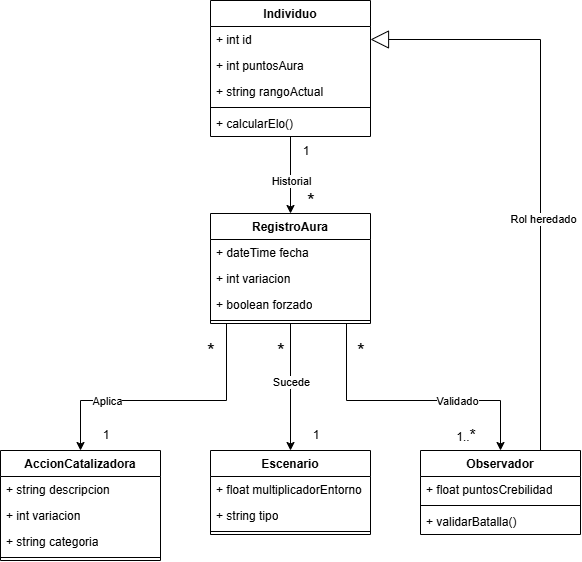

The diagram above was exported from draw.io. Its source (the exported page's mxGraphModel, read from the mxfile embedded in the PNG):
<mxGraphModel dx="1030" dy="562" grid="1" gridSize="10" guides="1" tooltips="1" connect="1" arrows="1" fold="1" page="1" pageScale="1" pageWidth="827" pageHeight="1169" math="0" shadow="0">
  <root>
    <mxCell id="0" />
    <mxCell id="1" parent="0" />
    <mxCell id="xG7tz4Ov7oGhB0Cj51RV-43" edge="1" parent="1" source="xG7tz4Ov7oGhB0Cj51RV-5" style="edgeStyle=orthogonalEdgeStyle;rounded=0;orthogonalLoop=1;jettySize=auto;html=1;entryX=0.5;entryY=0;entryDx=0;entryDy=0;" target="xG7tz4Ov7oGhB0Cj51RV-21">
      <mxGeometry relative="1" as="geometry" />
    </mxCell>
    <mxCell id="xG7tz4Ov7oGhB0Cj51RV-49" connectable="0" parent="xG7tz4Ov7oGhB0Cj51RV-43" style="edgeLabel;html=1;align=center;verticalAlign=middle;resizable=0;points=[];" value="Historial" vertex="1">
      <mxGeometry relative="1" x="-0.1146" y="2" as="geometry">
        <mxPoint x="-2" y="10" as="offset" />
      </mxGeometry>
    </mxCell>
    <mxCell id="xG7tz4Ov7oGhB0Cj51RV-5" parent="1" style="swimlane;fontStyle=1;align=center;verticalAlign=top;childLayout=stackLayout;horizontal=1;startSize=26;horizontalStack=0;resizeParent=1;resizeParentMax=0;resizeLast=0;collapsible=1;marginBottom=0;whiteSpace=wrap;html=1;" value="Individuo" vertex="1">
      <mxGeometry height="136" width="160" x="334" y="40" as="geometry" />
    </mxCell>
    <mxCell id="xG7tz4Ov7oGhB0Cj51RV-6" parent="xG7tz4Ov7oGhB0Cj51RV-5" style="text;strokeColor=none;fillColor=none;align=left;verticalAlign=top;spacingLeft=4;spacingRight=4;overflow=hidden;rotatable=0;points=[[0,0.5],[1,0.5]];portConstraint=eastwest;whiteSpace=wrap;html=1;" value="+ int id" vertex="1">
      <mxGeometry height="26" width="160" y="26" as="geometry" />
    </mxCell>
    <mxCell id="xG7tz4Ov7oGhB0Cj51RV-10" parent="xG7tz4Ov7oGhB0Cj51RV-5" style="text;strokeColor=none;fillColor=none;align=left;verticalAlign=top;spacingLeft=4;spacingRight=4;overflow=hidden;rotatable=0;points=[[0,0.5],[1,0.5]];portConstraint=eastwest;whiteSpace=wrap;html=1;" value="+ int puntosAura" vertex="1">
      <mxGeometry height="26" width="160" y="52" as="geometry" />
    </mxCell>
    <mxCell id="xG7tz4Ov7oGhB0Cj51RV-12" parent="xG7tz4Ov7oGhB0Cj51RV-5" style="text;strokeColor=none;fillColor=none;align=left;verticalAlign=top;spacingLeft=4;spacingRight=4;overflow=hidden;rotatable=0;points=[[0,0.5],[1,0.5]];portConstraint=eastwest;whiteSpace=wrap;html=1;" value="+ string rangoActual" vertex="1">
      <mxGeometry height="26" width="160" y="78" as="geometry" />
    </mxCell>
    <mxCell id="xG7tz4Ov7oGhB0Cj51RV-7" parent="xG7tz4Ov7oGhB0Cj51RV-5" style="line;strokeWidth=1;fillColor=none;align=left;verticalAlign=middle;spacingTop=-1;spacingLeft=3;spacingRight=3;rotatable=0;labelPosition=right;points=[];portConstraint=eastwest;strokeColor=inherit;" value="" vertex="1">
      <mxGeometry height="6" width="160" y="104" as="geometry" />
    </mxCell>
    <mxCell id="xG7tz4Ov7oGhB0Cj51RV-8" parent="xG7tz4Ov7oGhB0Cj51RV-5" style="text;strokeColor=none;fillColor=none;align=left;verticalAlign=top;spacingLeft=4;spacingRight=4;overflow=hidden;rotatable=0;points=[[0,0.5],[1,0.5]];portConstraint=eastwest;whiteSpace=wrap;html=1;" value="+ calcularElo()&amp;nbsp;" vertex="1">
      <mxGeometry height="26" width="160" y="110" as="geometry" />
    </mxCell>
    <mxCell id="xG7tz4Ov7oGhB0Cj51RV-44" edge="1" parent="1" source="xG7tz4Ov7oGhB0Cj51RV-21" style="edgeStyle=orthogonalEdgeStyle;rounded=0;orthogonalLoop=1;jettySize=auto;html=1;entryX=0.5;entryY=0;entryDx=0;entryDy=0;" target="xG7tz4Ov7oGhB0Cj51RV-27">
      <mxGeometry relative="1" as="geometry">
        <Array as="points">
          <mxPoint x="350.03" y="440.03" />
          <mxPoint x="204.03" y="440.03" />
        </Array>
      </mxGeometry>
    </mxCell>
    <mxCell id="xG7tz4Ov7oGhB0Cj51RV-53" connectable="0" parent="xG7tz4Ov7oGhB0Cj51RV-44" style="edgeLabel;html=1;align=center;verticalAlign=middle;resizable=0;points=[];" value="Aplica" vertex="1">
      <mxGeometry relative="1" x="0.7418" y="-2" as="geometry">
        <mxPoint x="28" y="-15" as="offset" />
      </mxGeometry>
    </mxCell>
    <mxCell id="xG7tz4Ov7oGhB0Cj51RV-45" edge="1" parent="1" source="xG7tz4Ov7oGhB0Cj51RV-21" style="edgeStyle=orthogonalEdgeStyle;rounded=0;orthogonalLoop=1;jettySize=auto;html=1;entryX=0.5;entryY=0;entryDx=0;entryDy=0;" target="xG7tz4Ov7oGhB0Cj51RV-32">
      <mxGeometry relative="1" as="geometry" />
    </mxCell>
    <mxCell id="xG7tz4Ov7oGhB0Cj51RV-59" connectable="0" parent="xG7tz4Ov7oGhB0Cj51RV-45" style="edgeLabel;html=1;align=center;verticalAlign=middle;resizable=0;points=[];" value="Sucede" vertex="1">
      <mxGeometry relative="1" x="0.3154" y="-2" as="geometry">
        <mxPoint x="2" y="-26" as="offset" />
      </mxGeometry>
    </mxCell>
    <mxCell id="xG7tz4Ov7oGhB0Cj51RV-46" edge="1" parent="1" source="xG7tz4Ov7oGhB0Cj51RV-21" style="edgeStyle=orthogonalEdgeStyle;rounded=0;orthogonalLoop=1;jettySize=auto;html=1;entryX=0.5;entryY=0;entryDx=0;entryDy=0;" target="xG7tz4Ov7oGhB0Cj51RV-37">
      <mxGeometry relative="1" as="geometry">
        <Array as="points">
          <mxPoint x="470.03" y="440.03" />
          <mxPoint x="624.03" y="440.03" />
        </Array>
      </mxGeometry>
    </mxCell>
    <mxCell id="xG7tz4Ov7oGhB0Cj51RV-60" connectable="0" parent="xG7tz4Ov7oGhB0Cj51RV-46" style="edgeLabel;html=1;align=center;verticalAlign=middle;resizable=0;points=[];" value="Validado" vertex="1">
      <mxGeometry relative="1" x="0.6573" y="-1" as="geometry">
        <mxPoint x="-43" y="-2" as="offset" />
      </mxGeometry>
    </mxCell>
    <mxCell id="xG7tz4Ov7oGhB0Cj51RV-21" parent="1" style="swimlane;fontStyle=1;align=center;verticalAlign=top;childLayout=stackLayout;horizontal=1;startSize=26;horizontalStack=0;resizeParent=1;resizeParentMax=0;resizeLast=0;collapsible=1;marginBottom=0;whiteSpace=wrap;html=1;" value="RegistroAura" vertex="1">
      <mxGeometry height="110" width="160" x="334" y="253" as="geometry" />
    </mxCell>
    <mxCell id="xG7tz4Ov7oGhB0Cj51RV-22" parent="xG7tz4Ov7oGhB0Cj51RV-21" style="text;strokeColor=none;fillColor=none;align=left;verticalAlign=top;spacingLeft=4;spacingRight=4;overflow=hidden;rotatable=0;points=[[0,0.5],[1,0.5]];portConstraint=eastwest;whiteSpace=wrap;html=1;" value="+ d&lt;span style=&quot;background-color: transparent; color: light-dark(rgb(0, 0, 0), rgb(255, 255, 255));&quot;&gt;ateTime fecha&lt;/span&gt;" vertex="1">
      <mxGeometry height="26" width="160" y="26" as="geometry" />
    </mxCell>
    <mxCell id="xG7tz4Ov7oGhB0Cj51RV-23" parent="xG7tz4Ov7oGhB0Cj51RV-21" style="text;strokeColor=none;fillColor=none;align=left;verticalAlign=top;spacingLeft=4;spacingRight=4;overflow=hidden;rotatable=0;points=[[0,0.5],[1,0.5]];portConstraint=eastwest;whiteSpace=wrap;html=1;" value="+ int variacion" vertex="1">
      <mxGeometry height="26" width="160" y="52" as="geometry" />
    </mxCell>
    <mxCell id="xG7tz4Ov7oGhB0Cj51RV-24" parent="xG7tz4Ov7oGhB0Cj51RV-21" style="text;strokeColor=none;fillColor=none;align=left;verticalAlign=top;spacingLeft=4;spacingRight=4;overflow=hidden;rotatable=0;points=[[0,0.5],[1,0.5]];portConstraint=eastwest;whiteSpace=wrap;html=1;" value="+ boolean forzado" vertex="1">
      <mxGeometry height="26" width="160" y="78" as="geometry" />
    </mxCell>
    <mxCell id="xG7tz4Ov7oGhB0Cj51RV-25" parent="xG7tz4Ov7oGhB0Cj51RV-21" style="line;strokeWidth=1;fillColor=none;align=left;verticalAlign=middle;spacingTop=-1;spacingLeft=3;spacingRight=3;rotatable=0;labelPosition=right;points=[];portConstraint=eastwest;strokeColor=inherit;" value="" vertex="1">
      <mxGeometry height="6" width="160" y="104" as="geometry" />
    </mxCell>
    <mxCell id="xG7tz4Ov7oGhB0Cj51RV-27" parent="1" style="swimlane;fontStyle=1;align=center;verticalAlign=top;childLayout=stackLayout;horizontal=1;startSize=26;horizontalStack=0;resizeParent=1;resizeParentMax=0;resizeLast=0;collapsible=1;marginBottom=0;whiteSpace=wrap;html=1;" value="AccionCatalizadora" vertex="1">
      <mxGeometry height="110" width="160" x="124" y="490" as="geometry" />
    </mxCell>
    <mxCell id="xG7tz4Ov7oGhB0Cj51RV-28" parent="xG7tz4Ov7oGhB0Cj51RV-27" style="text;strokeColor=none;fillColor=none;align=left;verticalAlign=top;spacingLeft=4;spacingRight=4;overflow=hidden;rotatable=0;points=[[0,0.5],[1,0.5]];portConstraint=eastwest;whiteSpace=wrap;html=1;" value="+ string descripcion" vertex="1">
      <mxGeometry height="26" width="160" y="26" as="geometry" />
    </mxCell>
    <mxCell id="xG7tz4Ov7oGhB0Cj51RV-29" parent="xG7tz4Ov7oGhB0Cj51RV-27" style="text;strokeColor=none;fillColor=none;align=left;verticalAlign=top;spacingLeft=4;spacingRight=4;overflow=hidden;rotatable=0;points=[[0,0.5],[1,0.5]];portConstraint=eastwest;whiteSpace=wrap;html=1;" value="+ int variacion" vertex="1">
      <mxGeometry height="26" width="160" y="52" as="geometry" />
    </mxCell>
    <mxCell id="xG7tz4Ov7oGhB0Cj51RV-30" parent="xG7tz4Ov7oGhB0Cj51RV-27" style="text;strokeColor=none;fillColor=none;align=left;verticalAlign=top;spacingLeft=4;spacingRight=4;overflow=hidden;rotatable=0;points=[[0,0.5],[1,0.5]];portConstraint=eastwest;whiteSpace=wrap;html=1;" value="+ string categoria" vertex="1">
      <mxGeometry height="26" width="160" y="78" as="geometry" />
    </mxCell>
    <mxCell id="xG7tz4Ov7oGhB0Cj51RV-31" parent="xG7tz4Ov7oGhB0Cj51RV-27" style="line;strokeWidth=1;fillColor=none;align=left;verticalAlign=middle;spacingTop=-1;spacingLeft=3;spacingRight=3;rotatable=0;labelPosition=right;points=[];portConstraint=eastwest;strokeColor=inherit;" value="" vertex="1">
      <mxGeometry height="6" width="160" y="104" as="geometry" />
    </mxCell>
    <mxCell id="xG7tz4Ov7oGhB0Cj51RV-32" parent="1" style="swimlane;fontStyle=1;align=center;verticalAlign=top;childLayout=stackLayout;horizontal=1;startSize=26;horizontalStack=0;resizeParent=1;resizeParentMax=0;resizeLast=0;collapsible=1;marginBottom=0;whiteSpace=wrap;html=1;" value="Escenario" vertex="1">
      <mxGeometry height="84" width="160" x="334" y="490" as="geometry" />
    </mxCell>
    <mxCell id="xG7tz4Ov7oGhB0Cj51RV-33" parent="xG7tz4Ov7oGhB0Cj51RV-32" style="text;strokeColor=none;fillColor=none;align=left;verticalAlign=top;spacingLeft=4;spacingRight=4;overflow=hidden;rotatable=0;points=[[0,0.5],[1,0.5]];portConstraint=eastwest;whiteSpace=wrap;html=1;" value="+ float multiplicadorEntorno" vertex="1">
      <mxGeometry height="26" width="160" y="26" as="geometry" />
    </mxCell>
    <mxCell id="xG7tz4Ov7oGhB0Cj51RV-34" parent="xG7tz4Ov7oGhB0Cj51RV-32" style="text;strokeColor=none;fillColor=none;align=left;verticalAlign=top;spacingLeft=4;spacingRight=4;overflow=hidden;rotatable=0;points=[[0,0.5],[1,0.5]];portConstraint=eastwest;whiteSpace=wrap;html=1;" value="+ string tipo" vertex="1">
      <mxGeometry height="26" width="160" y="52" as="geometry" />
    </mxCell>
    <mxCell id="xG7tz4Ov7oGhB0Cj51RV-36" parent="xG7tz4Ov7oGhB0Cj51RV-32" style="line;strokeWidth=1;fillColor=none;align=left;verticalAlign=middle;spacingTop=-1;spacingLeft=3;spacingRight=3;rotatable=0;labelPosition=right;points=[];portConstraint=eastwest;strokeColor=inherit;" value="" vertex="1">
      <mxGeometry height="6" width="160" y="78" as="geometry" />
    </mxCell>
    <mxCell id="xG7tz4Ov7oGhB0Cj51RV-37" parent="1" style="swimlane;fontStyle=1;align=center;verticalAlign=top;childLayout=stackLayout;horizontal=1;startSize=26;horizontalStack=0;resizeParent=1;resizeParentMax=0;resizeLast=0;collapsible=1;marginBottom=0;whiteSpace=wrap;html=1;" value="Observador" vertex="1">
      <mxGeometry height="84" width="160" x="544" y="490" as="geometry" />
    </mxCell>
    <mxCell id="xG7tz4Ov7oGhB0Cj51RV-38" parent="xG7tz4Ov7oGhB0Cj51RV-37" style="text;strokeColor=none;fillColor=none;align=left;verticalAlign=top;spacingLeft=4;spacingRight=4;overflow=hidden;rotatable=0;points=[[0,0.5],[1,0.5]];portConstraint=eastwest;whiteSpace=wrap;html=1;" value="+ float puntosCrebilidad" vertex="1">
      <mxGeometry height="26" width="160" y="26" as="geometry" />
    </mxCell>
    <mxCell id="xG7tz4Ov7oGhB0Cj51RV-41" parent="xG7tz4Ov7oGhB0Cj51RV-37" style="line;strokeWidth=1;fillColor=none;align=left;verticalAlign=middle;spacingTop=-1;spacingLeft=3;spacingRight=3;rotatable=0;labelPosition=right;points=[];portConstraint=eastwest;strokeColor=inherit;" value="" vertex="1">
      <mxGeometry height="6" width="160" y="52" as="geometry" />
    </mxCell>
    <mxCell id="xG7tz4Ov7oGhB0Cj51RV-42" parent="xG7tz4Ov7oGhB0Cj51RV-37" style="text;strokeColor=none;fillColor=none;align=left;verticalAlign=top;spacingLeft=4;spacingRight=4;overflow=hidden;rotatable=0;points=[[0,0.5],[1,0.5]];portConstraint=eastwest;whiteSpace=wrap;html=1;" value="+ validarBatalla()&amp;nbsp;" vertex="1">
      <mxGeometry height="26" width="160" y="58" as="geometry" />
    </mxCell>
    <mxCell id="xG7tz4Ov7oGhB0Cj51RV-47" edge="1" parent="1" source="xG7tz4Ov7oGhB0Cj51RV-37" style="endArrow=block;endSize=16;endFill=0;html=1;rounded=0;exitX=0.75;exitY=0;exitDx=0;exitDy=0;entryX=1;entryY=0.5;entryDx=0;entryDy=0;" target="xG7tz4Ov7oGhB0Cj51RV-6" value="">
      <mxGeometry relative="1" width="160" as="geometry">
        <Array as="points">
          <mxPoint x="664" y="79" />
        </Array>
        <mxPoint x="580" y="250" as="sourcePoint" />
        <mxPoint x="740" y="250" as="targetPoint" />
      </mxGeometry>
    </mxCell>
    <mxCell id="xG7tz4Ov7oGhB0Cj51RV-48" connectable="0" parent="xG7tz4Ov7oGhB0Cj51RV-47" style="edgeLabel;html=1;align=center;verticalAlign=middle;resizable=0;points=[];" value="Rol heredado" vertex="1">
      <mxGeometry relative="1" x="-0.2024" y="-2" as="geometry">
        <mxPoint as="offset" />
      </mxGeometry>
    </mxCell>
    <mxCell id="xG7tz4Ov7oGhB0Cj51RV-50" parent="1" style="text;html=1;whiteSpace=wrap;strokeColor=none;fillColor=none;align=center;verticalAlign=middle;rounded=0;" value="1" vertex="1">
      <mxGeometry height="30" width="60" x="400" y="176" as="geometry" />
    </mxCell>
    <mxCell id="xG7tz4Ov7oGhB0Cj51RV-51" parent="1" style="text;html=1;whiteSpace=wrap;strokeColor=none;fillColor=none;align=center;verticalAlign=middle;rounded=0;" value="&lt;font style=&quot;font-size: 20px;&quot;&gt;*&lt;/font&gt;" vertex="1">
      <mxGeometry height="20" width="70" x="400" y="230" as="geometry" />
    </mxCell>
    <mxCell id="xG7tz4Ov7oGhB0Cj51RV-52" parent="1" style="text;html=1;whiteSpace=wrap;strokeColor=none;fillColor=none;align=center;verticalAlign=middle;rounded=0;" value="&lt;font style=&quot;font-size: 20px;&quot;&gt;*&lt;/font&gt;" vertex="1">
      <mxGeometry height="20" width="70" x="300" y="380" as="geometry" />
    </mxCell>
    <mxCell id="xG7tz4Ov7oGhB0Cj51RV-54" parent="1" style="text;html=1;whiteSpace=wrap;strokeColor=none;fillColor=none;align=center;verticalAlign=middle;rounded=0;" value="1" vertex="1">
      <mxGeometry height="30" width="60" x="200" y="460" as="geometry" />
    </mxCell>
    <mxCell id="xG7tz4Ov7oGhB0Cj51RV-56" parent="1" style="text;html=1;whiteSpace=wrap;strokeColor=none;fillColor=none;align=center;verticalAlign=middle;rounded=0;" value="&lt;font style=&quot;font-size: 20px;&quot;&gt;*&lt;/font&gt;" vertex="1">
      <mxGeometry height="20" width="70" x="450" y="380" as="geometry" />
    </mxCell>
    <mxCell id="xG7tz4Ov7oGhB0Cj51RV-57" parent="1" style="text;html=1;whiteSpace=wrap;strokeColor=none;fillColor=none;align=center;verticalAlign=middle;rounded=0;" value="&lt;font style=&quot;font-size: 20px;&quot;&gt;*&lt;/font&gt;" vertex="1">
      <mxGeometry height="20" width="70" x="370" y="380" as="geometry" />
    </mxCell>
    <mxCell id="xG7tz4Ov7oGhB0Cj51RV-58" parent="1" style="text;html=1;whiteSpace=wrap;strokeColor=none;fillColor=none;align=center;verticalAlign=middle;rounded=0;" value="1" vertex="1">
      <mxGeometry height="30" width="60" x="410" y="460" as="geometry" />
    </mxCell>
    <mxCell id="xG7tz4Ov7oGhB0Cj51RV-61" parent="1" style="text;html=1;whiteSpace=wrap;strokeColor=none;fillColor=none;align=center;verticalAlign=middle;rounded=0;" value="1..&lt;font style=&quot;font-size: 16px;&quot;&gt;*&lt;/font&gt;" vertex="1">
      <mxGeometry height="30" width="60" x="560" y="460" as="geometry" />
    </mxCell>
  </root>
</mxGraphModel>